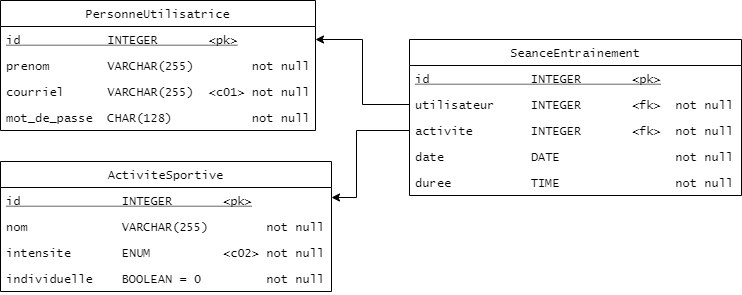

The diagram above was exported from draw.io. Its source (the exported page's mxGraphModel, read from the mxfile embedded in the PNG):
<mxGraphModel dx="1173" dy="709" grid="0" gridSize="10" guides="1" tooltips="1" connect="1" arrows="1" fold="0" page="1" pageScale="1" pageWidth="1100" pageHeight="850" math="0" shadow="0">
  <root>
    <mxCell id="9c9P0XShuTlBXojVFilr-0" />
    <mxCell id="9c9P0XShuTlBXojVFilr-1" parent="9c9P0XShuTlBXojVFilr-0" />
    <mxCell id="H0Hw_tPdGI8rc-NBVr4r-4" value="PersonneUtilisatrice" style="swimlane;fontStyle=0;childLayout=stackLayout;horizontal=1;startSize=26;fillColor=none;horizontalStack=0;resizeParent=1;resizeParentMax=0;resizeLast=0;collapsible=1;marginBottom=0;fontFamily=Lucida Console;fontSize=12;fontColor=#000000;" vertex="1" parent="9c9P0XShuTlBXojVFilr-1">
      <mxGeometry x="114" y="280" width="315" height="130" as="geometry" />
    </mxCell>
    <mxCell id="H0Hw_tPdGI8rc-NBVr4r-5" value="id            INTEGER       &lt;pk&gt;" style="text;strokeColor=none;fillColor=none;align=left;verticalAlign=top;spacingLeft=4;spacingRight=4;overflow=hidden;rotatable=0;points=[[0,0.5],[1,0.5]];portConstraint=eastwest;fontFamily=Lucida Console;fontSize=12;fontColor=#000000;fontStyle=4" vertex="1" parent="H0Hw_tPdGI8rc-NBVr4r-4">
      <mxGeometry y="26" width="315" height="26" as="geometry" />
    </mxCell>
    <mxCell id="H0Hw_tPdGI8rc-NBVr4r-7" value="prenom        VARCHAR(255)        not null" style="text;strokeColor=none;fillColor=none;align=left;verticalAlign=top;spacingLeft=4;spacingRight=4;overflow=hidden;rotatable=0;points=[[0,0.5],[1,0.5]];portConstraint=eastwest;fontFamily=Lucida Console;fontSize=12;fontColor=#000000;" vertex="1" parent="H0Hw_tPdGI8rc-NBVr4r-4">
      <mxGeometry y="52" width="315" height="26" as="geometry" />
    </mxCell>
    <mxCell id="H0Hw_tPdGI8rc-NBVr4r-8" value="courriel      VARCHAR(255)  &lt;c01&gt; not null" style="text;strokeColor=none;fillColor=none;align=left;verticalAlign=top;spacingLeft=4;spacingRight=4;overflow=hidden;rotatable=0;points=[[0,0.5],[1,0.5]];portConstraint=eastwest;fontFamily=Lucida Console;fontSize=12;fontColor=#000000;" vertex="1" parent="H0Hw_tPdGI8rc-NBVr4r-4">
      <mxGeometry y="78" width="315" height="26" as="geometry" />
    </mxCell>
    <mxCell id="H0Hw_tPdGI8rc-NBVr4r-9" value="mot_de_passe  CHAR(128)           not null" style="text;strokeColor=none;fillColor=none;align=left;verticalAlign=top;spacingLeft=4;spacingRight=4;overflow=hidden;rotatable=0;points=[[0,0.5],[1,0.5]];portConstraint=eastwest;fontFamily=Lucida Console;fontSize=12;fontColor=#000000;" vertex="1" parent="H0Hw_tPdGI8rc-NBVr4r-4">
      <mxGeometry y="104" width="315" height="26" as="geometry" />
    </mxCell>
    <mxCell id="H0Hw_tPdGI8rc-NBVr4r-10" value="ActiviteSportive" style="swimlane;fontStyle=0;childLayout=stackLayout;horizontal=1;startSize=26;fillColor=none;horizontalStack=0;resizeParent=1;resizeParentMax=0;resizeLast=0;collapsible=1;marginBottom=0;fontFamily=Lucida Console;fontSize=12;fontColor=#000000;" vertex="1" parent="9c9P0XShuTlBXojVFilr-1">
      <mxGeometry x="114" y="441" width="331" height="130" as="geometry" />
    </mxCell>
    <mxCell id="H0Hw_tPdGI8rc-NBVr4r-11" value="id              INTEGER       &lt;pk&gt;" style="text;strokeColor=none;fillColor=none;align=left;verticalAlign=top;spacingLeft=4;spacingRight=4;overflow=hidden;rotatable=0;points=[[0,0.5],[1,0.5]];portConstraint=eastwest;fontFamily=Lucida Console;fontSize=12;fontColor=#000000;fontStyle=4" vertex="1" parent="H0Hw_tPdGI8rc-NBVr4r-10">
      <mxGeometry y="26" width="331" height="26" as="geometry" />
    </mxCell>
    <mxCell id="H0Hw_tPdGI8rc-NBVr4r-12" value="nom             VARCHAR(255)        not null" style="text;strokeColor=none;fillColor=none;align=left;verticalAlign=top;spacingLeft=4;spacingRight=4;overflow=hidden;rotatable=0;points=[[0,0.5],[1,0.5]];portConstraint=eastwest;fontFamily=Lucida Console;fontSize=12;fontColor=#000000;" vertex="1" parent="H0Hw_tPdGI8rc-NBVr4r-10">
      <mxGeometry y="52" width="331" height="26" as="geometry" />
    </mxCell>
    <mxCell id="H0Hw_tPdGI8rc-NBVr4r-13" value="intensite       ENUM          &lt;c02&gt; not null" style="text;strokeColor=none;fillColor=none;align=left;verticalAlign=top;spacingLeft=4;spacingRight=4;overflow=hidden;rotatable=0;points=[[0,0.5],[1,0.5]];portConstraint=eastwest;fontFamily=Lucida Console;fontSize=12;fontColor=#000000;" vertex="1" parent="H0Hw_tPdGI8rc-NBVr4r-10">
      <mxGeometry y="78" width="331" height="26" as="geometry" />
    </mxCell>
    <mxCell id="H0Hw_tPdGI8rc-NBVr4r-14" value="individuelle    BOOLEAN = 0         not null" style="text;strokeColor=none;fillColor=none;align=left;verticalAlign=top;spacingLeft=4;spacingRight=4;overflow=hidden;rotatable=0;points=[[0,0.5],[1,0.5]];portConstraint=eastwest;fontFamily=Lucida Console;fontSize=12;fontColor=#000000;" vertex="1" parent="H0Hw_tPdGI8rc-NBVr4r-10">
      <mxGeometry y="104" width="331" height="26" as="geometry" />
    </mxCell>
    <mxCell id="H0Hw_tPdGI8rc-NBVr4r-15" value="SeanceEntrainement" style="swimlane;fontStyle=0;childLayout=stackLayout;horizontal=1;startSize=26;fillColor=none;horizontalStack=0;resizeParent=1;resizeParentMax=0;resizeLast=0;collapsible=1;marginBottom=0;fontFamily=Lucida Console;fontSize=12;fontColor=#000000;" vertex="1" parent="9c9P0XShuTlBXojVFilr-1">
      <mxGeometry x="523" y="319" width="332" height="156" as="geometry" />
    </mxCell>
    <mxCell id="H0Hw_tPdGI8rc-NBVr4r-16" value="id              INTEGER       &lt;pk&gt;" style="text;strokeColor=none;fillColor=none;align=left;verticalAlign=top;spacingLeft=4;spacingRight=4;overflow=hidden;rotatable=0;points=[[0,0.5],[1,0.5]];portConstraint=eastwest;fontFamily=Lucida Console;fontSize=12;fontColor=#000000;fontStyle=4" vertex="1" parent="H0Hw_tPdGI8rc-NBVr4r-15">
      <mxGeometry y="26" width="332" height="26" as="geometry" />
    </mxCell>
    <mxCell id="H0Hw_tPdGI8rc-NBVr4r-18" value="utilisateur     INTEGER       &lt;fk&gt;  not null" style="text;strokeColor=none;fillColor=none;align=left;verticalAlign=top;spacingLeft=4;spacingRight=4;overflow=hidden;rotatable=0;points=[[0,0.5],[1,0.5]];portConstraint=eastwest;fontFamily=Lucida Console;fontSize=12;fontColor=#000000;" vertex="1" parent="H0Hw_tPdGI8rc-NBVr4r-15">
      <mxGeometry y="52" width="332" height="26" as="geometry" />
    </mxCell>
    <mxCell id="H0Hw_tPdGI8rc-NBVr4r-17" value="activite        INTEGER       &lt;fk&gt;  not null" style="text;strokeColor=none;fillColor=none;align=left;verticalAlign=top;spacingLeft=4;spacingRight=4;overflow=hidden;rotatable=0;points=[[0,0.5],[1,0.5]];portConstraint=eastwest;fontFamily=Lucida Console;fontSize=12;fontColor=#000000;" vertex="1" parent="H0Hw_tPdGI8rc-NBVr4r-15">
      <mxGeometry y="78" width="332" height="26" as="geometry" />
    </mxCell>
    <mxCell id="H0Hw_tPdGI8rc-NBVr4r-19" value="date            DATE                not null" style="text;strokeColor=none;fillColor=none;align=left;verticalAlign=top;spacingLeft=4;spacingRight=4;overflow=hidden;rotatable=0;points=[[0,0.5],[1,0.5]];portConstraint=eastwest;fontFamily=Lucida Console;fontSize=12;fontColor=#000000;" vertex="1" parent="H0Hw_tPdGI8rc-NBVr4r-15">
      <mxGeometry y="104" width="332" height="26" as="geometry" />
    </mxCell>
    <mxCell id="H0Hw_tPdGI8rc-NBVr4r-20" value="duree           TIME                not null" style="text;strokeColor=none;fillColor=none;align=left;verticalAlign=top;spacingLeft=4;spacingRight=4;overflow=hidden;rotatable=0;points=[[0,0.5],[1,0.5]];portConstraint=eastwest;fontFamily=Lucida Console;fontSize=12;fontColor=#000000;" vertex="1" parent="H0Hw_tPdGI8rc-NBVr4r-15">
      <mxGeometry y="130" width="332" height="26" as="geometry" />
    </mxCell>
    <mxCell id="H0Hw_tPdGI8rc-NBVr4r-22" style="edgeStyle=orthogonalEdgeStyle;rounded=0;orthogonalLoop=1;jettySize=auto;html=1;exitX=0;exitY=0.5;exitDx=0;exitDy=0;fontFamily=Lucida Console;fontSize=12;fontColor=#000000;" edge="1" parent="9c9P0XShuTlBXojVFilr-1" source="H0Hw_tPdGI8rc-NBVr4r-17" target="H0Hw_tPdGI8rc-NBVr4r-11">
      <mxGeometry relative="1" as="geometry">
        <Array as="points">
          <mxPoint x="470" y="410" />
          <mxPoint x="470" y="477" />
        </Array>
      </mxGeometry>
    </mxCell>
    <mxCell id="H0Hw_tPdGI8rc-NBVr4r-23" style="edgeStyle=orthogonalEdgeStyle;rounded=0;orthogonalLoop=1;jettySize=auto;html=1;exitX=0;exitY=0.5;exitDx=0;exitDy=0;fontFamily=Lucida Console;fontSize=12;fontColor=#000000;" edge="1" parent="9c9P0XShuTlBXojVFilr-1" source="H0Hw_tPdGI8rc-NBVr4r-18" target="H0Hw_tPdGI8rc-NBVr4r-5">
      <mxGeometry relative="1" as="geometry" />
    </mxCell>
  </root>
</mxGraphModel>